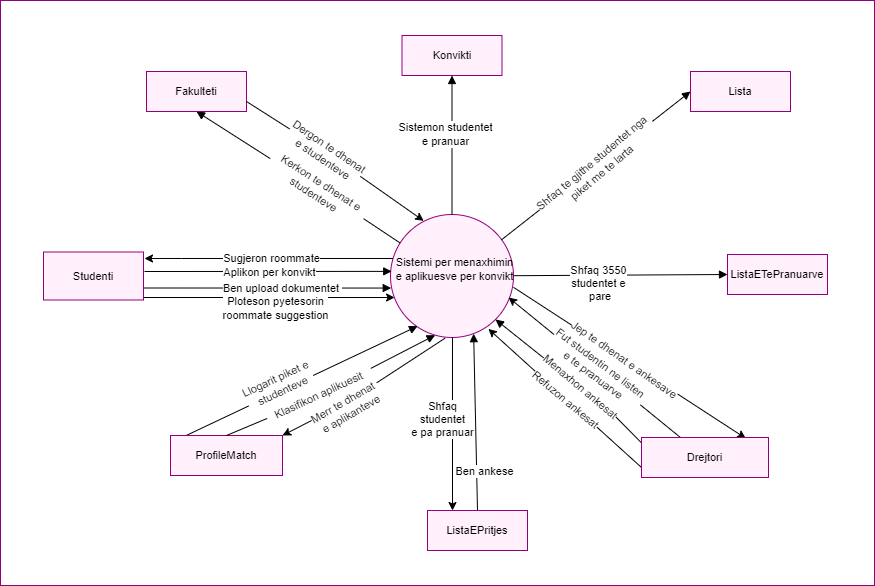

The diagram above was exported from draw.io. Its source (the exported page's mxGraphModel, read from the mxfile embedded in the PNG):
<mxGraphModel dx="1955" dy="-560" grid="0" gridSize="10" guides="1" tooltips="1" connect="1" arrows="1" fold="1" page="0" pageScale="1" pageWidth="850" pageHeight="1100" background="none" math="0" shadow="0">
  <root>
    <mxCell id="0" />
    <mxCell id="1" parent="0" />
    <mxCell id="-9_48crjbh1RBTvVmHaI-2" value="" style="rounded=0;whiteSpace=wrap;html=1;strokeColor=#940079;" vertex="1" parent="1">
      <mxGeometry x="-538" y="1522" width="874" height="585" as="geometry" />
    </mxCell>
    <mxCell id="EVHzeVLZ5WLyk7sLRBZg-88" style="edgeStyle=none;rounded=0;orthogonalLoop=1;jettySize=auto;html=1;fontSize=11;startArrow=none;startFill=0;endArrow=block;endFill=1;entryX=0.5;entryY=1;entryDx=0;entryDy=0;" parent="1" source="EVHzeVLZ5WLyk7sLRBZg-89" target="EVHzeVLZ5WLyk7sLRBZg-70" edge="1">
      <mxGeometry relative="1" as="geometry">
        <Array as="points" />
      </mxGeometry>
    </mxCell>
    <mxCell id="EVHzeVLZ5WLyk7sLRBZg-95" style="edgeStyle=none;rounded=0;orthogonalLoop=1;jettySize=auto;html=1;entryX=0;entryY=0.5;entryDx=0;entryDy=0;fontSize=11;startArrow=none;startFill=0;endArrow=block;endFill=1;" parent="1" source="EVHzeVLZ5WLyk7sLRBZg-56" target="EVHzeVLZ5WLyk7sLRBZg-72" edge="1">
      <mxGeometry relative="1" as="geometry" />
    </mxCell>
    <mxCell id="EVHzeVLZ5WLyk7sLRBZg-96" value="Shfaq 3550 &lt;br&gt;studentet e&lt;br&gt;&amp;nbsp;pare" style="edgeLabel;html=1;align=center;verticalAlign=middle;resizable=0;points=[];fontSize=11;" parent="EVHzeVLZ5WLyk7sLRBZg-95" vertex="1" connectable="0">
      <mxGeometry x="-0.3836" y="-3" relative="1" as="geometry">
        <mxPoint x="19" y="4" as="offset" />
      </mxGeometry>
    </mxCell>
    <mxCell id="EVHzeVLZ5WLyk7sLRBZg-104" style="edgeStyle=none;rounded=0;orthogonalLoop=1;jettySize=auto;html=1;fontSize=11;startArrow=block;startFill=1;endArrow=none;endFill=0;entryX=0.01;entryY=0.166;entryDx=0;entryDy=0;exitX=1;exitY=1;exitDx=0;exitDy=0;entryPerimeter=0;" parent="1" source="EVHzeVLZ5WLyk7sLRBZg-56" target="EVHzeVLZ5WLyk7sLRBZg-103" edge="1">
      <mxGeometry relative="1" as="geometry">
        <mxPoint x="-35.789399972285764" y="1835.0046227960129" as="sourcePoint" />
        <mxPoint x="96" y="1944.5" as="targetPoint" />
        <Array as="points">
          <mxPoint x="71" y="1932" />
        </Array>
      </mxGeometry>
    </mxCell>
    <mxCell id="EVHzeVLZ5WLyk7sLRBZg-105" value="Menaxhon ankesat" style="edgeLabel;html=1;align=center;verticalAlign=middle;resizable=0;points=[];fontSize=11;rotation=40;" parent="EVHzeVLZ5WLyk7sLRBZg-104" vertex="1" connectable="0">
      <mxGeometry x="-0.1945" relative="1" as="geometry">
        <mxPoint x="24" y="18" as="offset" />
      </mxGeometry>
    </mxCell>
    <mxCell id="EVHzeVLZ5WLyk7sLRBZg-114" style="edgeStyle=none;rounded=0;orthogonalLoop=1;jettySize=auto;html=1;fontSize=11;startArrow=none;startFill=0;endArrow=classic;endFill=1;exitX=1;exitY=0.592;exitDx=0;exitDy=0;exitPerimeter=0;entryX=0.821;entryY=0.021;entryDx=0;entryDy=0;entryPerimeter=0;" parent="1" source="EVHzeVLZ5WLyk7sLRBZg-56" target="EVHzeVLZ5WLyk7sLRBZg-103" edge="1">
      <mxGeometry relative="1" as="geometry">
        <mxPoint x="172" y="1919" as="targetPoint" />
        <Array as="points" />
      </mxGeometry>
    </mxCell>
    <mxCell id="EVHzeVLZ5WLyk7sLRBZg-115" value="Jep te dhenat&amp;nbsp;e ankesave" style="edgeLabel;html=1;align=center;verticalAlign=middle;resizable=0;points=[];fontSize=11;rotation=35;" parent="EVHzeVLZ5WLyk7sLRBZg-114" vertex="1" connectable="0">
      <mxGeometry x="-0.309" y="-2" relative="1" as="geometry">
        <mxPoint x="31" y="17" as="offset" />
      </mxGeometry>
    </mxCell>
    <mxCell id="EVHzeVLZ5WLyk7sLRBZg-116" style="edgeStyle=none;rounded=0;orthogonalLoop=1;jettySize=auto;html=1;entryX=1;entryY=0;entryDx=0;entryDy=0;fontSize=11;startArrow=none;startFill=0;endArrow=classic;endFill=1;exitX=0.443;exitY=1.006;exitDx=0;exitDy=0;exitPerimeter=0;" parent="1" source="EVHzeVLZ5WLyk7sLRBZg-56" target="EVHzeVLZ5WLyk7sLRBZg-65" edge="1">
      <mxGeometry relative="1" as="geometry">
        <Array as="points">
          <mxPoint x="-192" y="1924" />
        </Array>
      </mxGeometry>
    </mxCell>
    <mxCell id="EVHzeVLZ5WLyk7sLRBZg-117" value="Merr te dhenat&amp;nbsp;&lt;br&gt;e aplikanteve" style="edgeLabel;html=1;align=center;verticalAlign=middle;resizable=0;points=[];fontSize=11;rotation=-30;" parent="EVHzeVLZ5WLyk7sLRBZg-116" vertex="1" connectable="0">
      <mxGeometry x="0.153" relative="1" as="geometry">
        <mxPoint x="-7" y="10" as="offset" />
      </mxGeometry>
    </mxCell>
    <mxCell id="E44HZdYEtHybKG8BXTyh-11" style="edgeStyle=none;rounded=0;orthogonalLoop=1;jettySize=auto;html=1;entryX=0.25;entryY=0;entryDx=0;entryDy=0;exitX=0.504;exitY=1;exitDx=0;exitDy=0;exitPerimeter=0;" parent="1" target="EVHzeVLZ5WLyk7sLRBZg-71" edge="1" source="EVHzeVLZ5WLyk7sLRBZg-56">
      <mxGeometry relative="1" as="geometry">
        <mxPoint x="-85.69200000000023" y="1861.4010000000003" as="sourcePoint" />
        <mxPoint x="-87" y="2036" as="targetPoint" />
      </mxGeometry>
    </mxCell>
    <mxCell id="E44HZdYEtHybKG8BXTyh-12" value="Shfaq &lt;br&gt;studentet&lt;br&gt;e pa pranuar" style="edgeLabel;html=1;align=center;verticalAlign=middle;resizable=0;points=[];" parent="E44HZdYEtHybKG8BXTyh-11" vertex="1" connectable="0">
      <mxGeometry x="-0.2754" y="1" relative="1" as="geometry">
        <mxPoint x="-12" y="19" as="offset" />
      </mxGeometry>
    </mxCell>
    <mxCell id="EVHzeVLZ5WLyk7sLRBZg-56" value="" style="ellipse;whiteSpace=wrap;html=1;aspect=fixed;fontSize=11;fillColor=#FFF0FC;strokeColor=#940079;" parent="1" vertex="1">
      <mxGeometry x="-148" y="1736" width="123" height="123" as="geometry" />
    </mxCell>
    <mxCell id="EVHzeVLZ5WLyk7sLRBZg-91" style="edgeStyle=none;rounded=0;orthogonalLoop=1;jettySize=auto;html=1;entryX=0;entryY=0.5;entryDx=0;entryDy=0;fontSize=11;startArrow=none;startFill=0;endArrow=block;endFill=1;exitX=0.902;exitY=0.206;exitDx=0;exitDy=0;exitPerimeter=0;" parent="1" source="EVHzeVLZ5WLyk7sLRBZg-56" target="EVHzeVLZ5WLyk7sLRBZg-68" edge="1">
      <mxGeometry relative="1" as="geometry" />
    </mxCell>
    <mxCell id="EVHzeVLZ5WLyk7sLRBZg-93" value="Shfaq te gjithe studentet nga&amp;nbsp;&lt;br&gt;piket me te larta" style="edgeLabel;html=1;align=center;verticalAlign=middle;resizable=0;points=[];fontSize=11;rotation=320;" parent="EVHzeVLZ5WLyk7sLRBZg-91" vertex="1" connectable="0">
      <mxGeometry x="-0.1154" y="-1" relative="1" as="geometry">
        <mxPoint x="11" y="-7" as="offset" />
      </mxGeometry>
    </mxCell>
    <mxCell id="E44HZdYEtHybKG8BXTyh-5" style="edgeStyle=orthogonalEdgeStyle;rounded=0;orthogonalLoop=1;jettySize=auto;html=1;" parent="1" source="EVHzeVLZ5WLyk7sLRBZg-56" edge="1">
      <mxGeometry relative="1" as="geometry">
        <mxPoint x="-170" y="1773" as="sourcePoint" />
        <mxPoint x="-394" y="1780" as="targetPoint" />
        <Array as="points">
          <mxPoint x="-357" y="1780" />
          <mxPoint x="-357" y="1780" />
        </Array>
      </mxGeometry>
    </mxCell>
    <mxCell id="E44HZdYEtHybKG8BXTyh-6" value="Sugjeron roommate" style="edgeLabel;html=1;align=center;verticalAlign=middle;resizable=0;points=[];" parent="E44HZdYEtHybKG8BXTyh-5" vertex="1" connectable="0">
      <mxGeometry x="0.0194" y="1" relative="1" as="geometry">
        <mxPoint x="4" y="-2" as="offset" />
      </mxGeometry>
    </mxCell>
    <mxCell id="EVHzeVLZ5WLyk7sLRBZg-57" value="Sistemi per menaxhimin &lt;br&gt;e aplikuesve per konvikt" style="text;html=1;align=center;verticalAlign=middle;resizable=0;points=[];autosize=1;strokeColor=none;fillColor=none;fontSize=11;" parent="1" vertex="1">
      <mxGeometry x="-148" y="1776" width="127" height="30" as="geometry" />
    </mxCell>
    <mxCell id="EVHzeVLZ5WLyk7sLRBZg-107" style="edgeStyle=none;rounded=0;orthogonalLoop=1;jettySize=auto;html=1;entryX=0.006;entryY=0.598;entryDx=0;entryDy=0;fontSize=11;startArrow=none;startFill=0;endArrow=block;endFill=1;entryPerimeter=0;exitX=1;exitY=0.75;exitDx=0;exitDy=0;" parent="1" source="EVHzeVLZ5WLyk7sLRBZg-64" target="EVHzeVLZ5WLyk7sLRBZg-56" edge="1">
      <mxGeometry relative="1" as="geometry">
        <mxPoint x="-397" y="1805" as="sourcePoint" />
      </mxGeometry>
    </mxCell>
    <mxCell id="EVHzeVLZ5WLyk7sLRBZg-108" value="Ben upload dokumentet&amp;nbsp;" style="edgeLabel;html=1;align=center;verticalAlign=middle;resizable=0;points=[];fontSize=11;" parent="EVHzeVLZ5WLyk7sLRBZg-107" vertex="1" connectable="0">
      <mxGeometry x="-0.3625" y="-1" relative="1" as="geometry">
        <mxPoint x="60" y="-1" as="offset" />
      </mxGeometry>
    </mxCell>
    <mxCell id="E44HZdYEtHybKG8BXTyh-9" style="rounded=0;orthogonalLoop=1;jettySize=auto;html=1;entryX=0.033;entryY=0.675;entryDx=0;entryDy=0;entryPerimeter=0;" parent="1" target="EVHzeVLZ5WLyk7sLRBZg-56" edge="1">
      <mxGeometry relative="1" as="geometry">
        <Array as="points" />
        <mxPoint x="-398" y="1819" as="sourcePoint" />
        <mxPoint x="-140.49700000000007" y="1825.453" as="targetPoint" />
      </mxGeometry>
    </mxCell>
    <mxCell id="E44HZdYEtHybKG8BXTyh-10" value="Ploteson pyetesorin&lt;br&gt;roommate suggestion" style="edgeLabel;html=1;align=center;verticalAlign=middle;resizable=0;points=[];" parent="E44HZdYEtHybKG8BXTyh-9" vertex="1" connectable="0">
      <mxGeometry x="-0.3624" y="-1" relative="1" as="geometry">
        <mxPoint x="53" y="9" as="offset" />
      </mxGeometry>
    </mxCell>
    <mxCell id="EVHzeVLZ5WLyk7sLRBZg-64" value="Studenti" style="whiteSpace=wrap;html=1;align=center;fontSize=11;strokeColor=#940079;fillColor=#FFF0FC;" parent="1" vertex="1">
      <mxGeometry x="-495" y="1773.5" width="100" height="48" as="geometry" />
    </mxCell>
    <mxCell id="EVHzeVLZ5WLyk7sLRBZg-84" style="edgeStyle=none;rounded=0;orthogonalLoop=1;jettySize=auto;html=1;entryX=0.22;entryY=0.908;entryDx=0;entryDy=0;fontSize=11;startArrow=none;startFill=0;endArrow=block;endFill=1;entryPerimeter=0;exitX=0.145;exitY=-0.007;exitDx=0;exitDy=0;exitPerimeter=0;" parent="1" source="EVHzeVLZ5WLyk7sLRBZg-65" target="EVHzeVLZ5WLyk7sLRBZg-56" edge="1">
      <mxGeometry relative="1" as="geometry" />
    </mxCell>
    <mxCell id="EVHzeVLZ5WLyk7sLRBZg-85" value="Llogarit piket e&lt;br&gt;&amp;nbsp;studenteve" style="edgeLabel;html=1;align=center;verticalAlign=middle;resizable=0;points=[];fontSize=11;rotation=335;" parent="EVHzeVLZ5WLyk7sLRBZg-84" vertex="1" connectable="0">
      <mxGeometry x="-0.1627" y="-1" relative="1" as="geometry">
        <mxPoint x="-6" y="-5" as="offset" />
      </mxGeometry>
    </mxCell>
    <mxCell id="EVHzeVLZ5WLyk7sLRBZg-98" style="edgeStyle=none;rounded=0;orthogonalLoop=1;jettySize=auto;html=1;entryX=0.363;entryY=0.981;entryDx=0;entryDy=0;fontSize=11;startArrow=none;startFill=0;endArrow=block;endFill=1;exitX=1.014;exitY=0.42;exitDx=0;exitDy=0;exitPerimeter=0;entryPerimeter=0;" parent="1" source="EVHzeVLZ5WLyk7sLRBZg-99" target="EVHzeVLZ5WLyk7sLRBZg-56" edge="1">
      <mxGeometry relative="1" as="geometry" />
    </mxCell>
    <mxCell id="EVHzeVLZ5WLyk7sLRBZg-65" value="ProfileMatch" style="whiteSpace=wrap;html=1;align=center;fontSize=11;strokeColor=#940079;fillColor=#FFF0FC;" parent="1" vertex="1">
      <mxGeometry x="-368" y="1957" width="112" height="40" as="geometry" />
    </mxCell>
    <mxCell id="EVHzeVLZ5WLyk7sLRBZg-68" value="Lista" style="whiteSpace=wrap;html=1;align=center;fontSize=11;strokeColor=#940079;fillColor=#FFF0FC;" parent="1" vertex="1">
      <mxGeometry x="152" y="1593" width="100" height="40" as="geometry" />
    </mxCell>
    <mxCell id="EVHzeVLZ5WLyk7sLRBZg-79" style="rounded=0;orthogonalLoop=1;jettySize=auto;html=1;fontSize=11;endArrow=none;endFill=0;entryX=0.5;entryY=0;entryDx=0;entryDy=0;startArrow=block;startFill=1;" parent="1" source="EVHzeVLZ5WLyk7sLRBZg-69" target="EVHzeVLZ5WLyk7sLRBZg-56" edge="1">
      <mxGeometry relative="1" as="geometry">
        <mxPoint x="-122.11" y="1561.0000000000002" as="sourcePoint" />
        <mxPoint x="-103.00100000000008" y="1738.9520000000002" as="targetPoint" />
        <Array as="points" />
      </mxGeometry>
    </mxCell>
    <mxCell id="EVHzeVLZ5WLyk7sLRBZg-80" value="Sistemon studentet &lt;br&gt;e pranuar" style="edgeLabel;html=1;align=center;verticalAlign=middle;resizable=0;points=[];fontSize=11;rotation=0;" parent="EVHzeVLZ5WLyk7sLRBZg-79" vertex="1" connectable="0">
      <mxGeometry x="-0.1255" relative="1" as="geometry">
        <mxPoint x="-7" y="-3" as="offset" />
      </mxGeometry>
    </mxCell>
    <mxCell id="EVHzeVLZ5WLyk7sLRBZg-69" value="Konvikti" style="whiteSpace=wrap;html=1;align=center;fontSize=11;strokeColor=#940079;fillColor=#FFF0FC;" parent="1" vertex="1">
      <mxGeometry x="-136.5" y="1557" width="100" height="40" as="geometry" />
    </mxCell>
    <mxCell id="EVHzeVLZ5WLyk7sLRBZg-70" value="Fakulteti" style="whiteSpace=wrap;html=1;align=center;fontSize=11;strokeColor=#940079;fillColor=#FFF0FC;" parent="1" vertex="1">
      <mxGeometry x="-392" y="1593" width="100" height="40" as="geometry" />
    </mxCell>
    <mxCell id="EVHzeVLZ5WLyk7sLRBZg-86" style="edgeStyle=none;rounded=0;orthogonalLoop=1;jettySize=auto;html=1;fontSize=11;startArrow=none;startFill=0;endArrow=block;endFill=1;exitX=0.5;exitY=0;exitDx=0;exitDy=0;entryX=0.676;entryY=0.969;entryDx=0;entryDy=0;entryPerimeter=0;" parent="1" source="EVHzeVLZ5WLyk7sLRBZg-71" target="EVHzeVLZ5WLyk7sLRBZg-56" edge="1">
      <mxGeometry relative="1" as="geometry">
        <Array as="points" />
      </mxGeometry>
    </mxCell>
    <mxCell id="EVHzeVLZ5WLyk7sLRBZg-87" value="Ben ankese" style="edgeLabel;html=1;align=center;verticalAlign=middle;resizable=0;points=[];fontSize=11;" parent="EVHzeVLZ5WLyk7sLRBZg-86" vertex="1" connectable="0">
      <mxGeometry x="-0.3509" y="1" relative="1" as="geometry">
        <mxPoint x="9" y="18" as="offset" />
      </mxGeometry>
    </mxCell>
    <mxCell id="EVHzeVLZ5WLyk7sLRBZg-71" value="ListaEPritjes" style="whiteSpace=wrap;html=1;align=center;fontSize=11;strokeColor=#940079;fillColor=#FFF0FC;" parent="1" vertex="1">
      <mxGeometry x="-111" y="2032" width="100" height="40" as="geometry" />
    </mxCell>
    <mxCell id="EVHzeVLZ5WLyk7sLRBZg-72" value="ListaETePranuarve" style="whiteSpace=wrap;html=1;align=center;fontSize=11;strokeColor=#940079;fillColor=#FFF0FC;" parent="1" vertex="1">
      <mxGeometry x="189" y="1776" width="100" height="40" as="geometry" />
    </mxCell>
    <mxCell id="EVHzeVLZ5WLyk7sLRBZg-75" value="" style="endArrow=block;html=1;rounded=0;fontSize=11;endFill=1;entryX=-0.014;entryY=0.463;entryDx=0;entryDy=0;entryPerimeter=0;" parent="1" edge="1">
      <mxGeometry relative="1" as="geometry">
        <mxPoint x="-394" y="1793" as="sourcePoint" />
        <mxPoint x="-146.7779999999998" y="1792.8899999999999" as="targetPoint" />
        <Array as="points" />
      </mxGeometry>
    </mxCell>
    <mxCell id="EVHzeVLZ5WLyk7sLRBZg-76" value="Aplikon per konvikt" style="edgeLabel;resizable=0;html=1;align=center;verticalAlign=middle;fontSize=11;strokeColor=#000000;fillColor=#FFFFFF;" parent="EVHzeVLZ5WLyk7sLRBZg-75" connectable="0" vertex="1">
      <mxGeometry relative="1" as="geometry">
        <mxPoint as="offset" />
      </mxGeometry>
    </mxCell>
    <mxCell id="EVHzeVLZ5WLyk7sLRBZg-77" value="" style="endArrow=classic;html=1;rounded=0;fontSize=11;entryX=0.27;entryY=0.052;entryDx=0;entryDy=0;entryPerimeter=0;exitX=1;exitY=0.75;exitDx=0;exitDy=0;" parent="1" target="EVHzeVLZ5WLyk7sLRBZg-56" edge="1" source="EVHzeVLZ5WLyk7sLRBZg-70">
      <mxGeometry relative="1" as="geometry">
        <mxPoint x="-263" y="1616" as="sourcePoint" />
        <mxPoint x="-124" y="1706" as="targetPoint" />
        <Array as="points">
          <mxPoint x="-215" y="1672" />
        </Array>
      </mxGeometry>
    </mxCell>
    <mxCell id="EVHzeVLZ5WLyk7sLRBZg-78" value="Dergon te dhenat&lt;br&gt;&amp;nbsp;e studenteve" style="edgeLabel;resizable=0;html=1;align=center;verticalAlign=middle;fontSize=11;strokeColor=#000000;fillColor=#FFFFFF;rotation=34;" parent="EVHzeVLZ5WLyk7sLRBZg-77" connectable="0" vertex="1">
      <mxGeometry relative="1" as="geometry">
        <mxPoint x="-11" y="-8" as="offset" />
      </mxGeometry>
    </mxCell>
    <mxCell id="EVHzeVLZ5WLyk7sLRBZg-89" value="Kerkon te&amp;nbsp;dhenat e&lt;br&gt;studenteve" style="text;html=1;align=center;verticalAlign=middle;resizable=0;points=[];autosize=1;strokeColor=none;fillColor=none;fontSize=11;rotation=33;" parent="1" vertex="1">
      <mxGeometry x="-277" y="1691" width="111" height="38" as="geometry" />
    </mxCell>
    <mxCell id="EVHzeVLZ5WLyk7sLRBZg-90" value="" style="edgeStyle=none;rounded=0;orthogonalLoop=1;jettySize=auto;html=1;fontSize=11;startArrow=none;startFill=0;endArrow=none;endFill=1;" parent="1" source="EVHzeVLZ5WLyk7sLRBZg-56" target="EVHzeVLZ5WLyk7sLRBZg-89" edge="1">
      <mxGeometry relative="1" as="geometry">
        <mxPoint x="-145.0170751240555" y="1778.5790613624572" as="sourcePoint" />
        <mxPoint x="-308.9000000000001" y="1725.1600000000003" as="targetPoint" />
      </mxGeometry>
    </mxCell>
    <mxCell id="EVHzeVLZ5WLyk7sLRBZg-99" value="Klasifikon aplikuesit" style="text;html=1;align=center;verticalAlign=middle;resizable=0;points=[];autosize=1;strokeColor=none;fillColor=none;fontSize=11;rotation=-25;" parent="1" vertex="1">
      <mxGeometry x="-277" y="1904" width="114" height="25" as="geometry" />
    </mxCell>
    <mxCell id="EVHzeVLZ5WLyk7sLRBZg-100" value="" style="edgeStyle=none;rounded=0;orthogonalLoop=1;jettySize=auto;html=1;fontSize=11;startArrow=none;startFill=0;endArrow=none;endFill=1;exitX=0.5;exitY=0;exitDx=0;exitDy=0;entryX=0.005;entryY=0.482;entryDx=0;entryDy=0;entryPerimeter=0;" parent="1" source="EVHzeVLZ5WLyk7sLRBZg-65" target="EVHzeVLZ5WLyk7sLRBZg-99" edge="1">
      <mxGeometry relative="1" as="geometry">
        <mxPoint x="-214.0999999999999" y="1969.92" as="sourcePoint" />
        <mxPoint x="-233" y="1926" as="targetPoint" />
      </mxGeometry>
    </mxCell>
    <mxCell id="EVHzeVLZ5WLyk7sLRBZg-109" style="edgeStyle=none;rounded=0;orthogonalLoop=1;jettySize=auto;html=1;entryX=0.96;entryY=0.675;entryDx=0;entryDy=0;entryPerimeter=0;fontSize=11;startArrow=none;startFill=0;endArrow=classic;endFill=1;" parent="1" source="EVHzeVLZ5WLyk7sLRBZg-103" target="EVHzeVLZ5WLyk7sLRBZg-56" edge="1">
      <mxGeometry relative="1" as="geometry" />
    </mxCell>
    <mxCell id="EVHzeVLZ5WLyk7sLRBZg-110" value="Fut studentin ne listen&amp;nbsp;&lt;br&gt;e te pranuarve" style="edgeLabel;html=1;align=center;verticalAlign=middle;resizable=0;points=[];fontSize=11;rotation=37;" parent="EVHzeVLZ5WLyk7sLRBZg-109" vertex="1" connectable="0">
      <mxGeometry x="0.3583" y="-1" relative="1" as="geometry">
        <mxPoint x="33" y="27" as="offset" />
      </mxGeometry>
    </mxCell>
    <mxCell id="EVHzeVLZ5WLyk7sLRBZg-112" style="edgeStyle=none;rounded=0;orthogonalLoop=1;jettySize=auto;html=1;entryX=0.796;entryY=0.93;entryDx=0;entryDy=0;entryPerimeter=0;fontSize=11;startArrow=none;startFill=0;endArrow=classic;endFill=1;exitX=0;exitY=0.75;exitDx=0;exitDy=0;" parent="1" source="EVHzeVLZ5WLyk7sLRBZg-103" target="EVHzeVLZ5WLyk7sLRBZg-56" edge="1">
      <mxGeometry relative="1" as="geometry">
        <mxPoint x="89" y="1957" as="sourcePoint" />
      </mxGeometry>
    </mxCell>
    <mxCell id="EVHzeVLZ5WLyk7sLRBZg-113" value="Refuzon ankesat" style="edgeLabel;html=1;align=center;verticalAlign=middle;resizable=0;points=[];fontSize=11;rotation=40;" parent="EVHzeVLZ5WLyk7sLRBZg-112" vertex="1" connectable="0">
      <mxGeometry x="0.32" y="1" relative="1" as="geometry">
        <mxPoint x="25" y="22" as="offset" />
      </mxGeometry>
    </mxCell>
    <mxCell id="EVHzeVLZ5WLyk7sLRBZg-103" value="Drejtori" style="whiteSpace=wrap;html=1;align=center;fontSize=11;strokeColor=#940079;fillColor=#FFF0FC;" parent="1" vertex="1">
      <mxGeometry x="103" y="1959" width="127" height="40" as="geometry" />
    </mxCell>
    <mxCell id="EVHzeVLZ5WLyk7sLRBZg-118" style="edgeStyle=none;rounded=0;orthogonalLoop=1;jettySize=auto;html=1;exitX=1;exitY=0.75;exitDx=0;exitDy=0;fontSize=11;startArrow=none;startFill=0;endArrow=classic;endFill=1;" parent="1" source="EVHzeVLZ5WLyk7sLRBZg-71" target="EVHzeVLZ5WLyk7sLRBZg-71" edge="1">
      <mxGeometry relative="1" as="geometry" />
    </mxCell>
  </root>
</mxGraphModel>